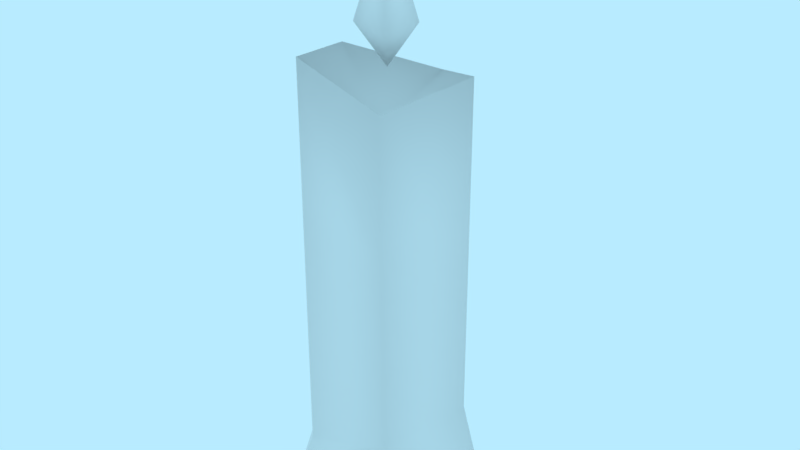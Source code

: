 # Source: prop-candle.blend  (saved by Blender 2.79.0; exported with 4.5.12 LTS)
import bpy
from mathutils import Matrix  # noqa: F401  (used for matrix-valued properties, if any)

bpy.ops.wm.read_factory_settings(use_empty=True)
scene = bpy.context.scene
scene.name = 'Scene'

# ---- collections
col_collection_1 = bpy.data.collections.new('Collection 1'); scene.collection.children.link(col_collection_1)

# ---- world
world_world = bpy.data.worlds.new('World'); scene.world = world_world
world_world.color = (0.4794, 0.8327, 1.0)
world_world.use_sun_shadow = False
world_world.sun_shadow_jitter_overblur = 0.0
world_world.cycles.sampling_method = 'MANUAL'

# ---- meshes
me_prop_candle = bpy.data.meshes.new('prop-candle')
me_prop_candle.from_pydata([(4.724e-10, -1.712e-09, -0.03918), (-0.01763, 0.02349, 0.02427), (0.03994, -4.514e-10, -0.01033), (0.01763, 0.03475, 0.02427), (0.02211, 1.261e-09, 0.02886), (0.02853, 0.04085, -0.009271), (-0.02329, 1.329e-09, 0.0304), (0.0, 0.15, -6.557e-09), (-0.03642, -4.115e-10, -0.009415), (0.0, 0.02981, -0.03), (0.02853, 0.1696, -0.009271), (0.0, 0.1601, -0.03), (0.01763, 0.1636, 0.02427), (-0.01763, 0.1749, 0.02427), (-0.02853, 0.1695, -0.009271), (-0.02853, 0.0564, -0.009271), (0.01064, 0.1853, -0.003457), (-4.105e-10, 0.1853, -0.01119), (0.006575, 0.1853, 0.00905), (-0.01064, 0.1853, -0.003457), (-8.193e-10, 0.169, -7.408e-09), (-0.006575, 0.1853, 0.00905), (-5.732e-10, 0.2191, -9.599e-09), (0.0, 0.1105, -0.03), (-0.02853, 0.1154, -0.009271), (-0.01763, 0.1182, 0.02427), (0.01763, 0.1124, 0.02427), (0.02853, 0.1155, -0.009271)], [], [(23, 11, 10, 27), (27, 10, 12, 26), (26, 12, 13, 25), (3, 1, 6), (25, 13, 14, 24), (24, 14, 11, 23), (7, 10, 11), (7, 12, 10), (7, 13, 12), (7, 14, 13), (7, 11, 14), (6, 1, 15), (15, 9, 0), (2, 5, 3), (0, 9, 5), (4, 2, 3), (4, 3, 6), (8, 6, 15), (8, 15, 0), (2, 0, 5), (17, 20, 19), (21, 20, 18), (16, 20, 17), (19, 20, 21), (18, 20, 16), (17, 22, 16), (21, 22, 19), (16, 22, 18), (19, 22, 17), (18, 22, 21), (15, 24, 23, 9), (1, 25, 24, 15), (3, 26, 25, 1), (5, 27, 26, 3), (9, 23, 27, 5)])
me_prop_candle.polygons.foreach_set('use_smooth', [True] * 35)
_uv = me_prop_candle.uv_layers.new(name='UVMap')
_uv.uv.foreach_set('vector', [0.6635, 0.2086, 0.6635, 0.5524, 0.5431, 0.5971, 0.5431, 0.2542, 0.5431, 0.2542, 0.5431, 0.5971, 0.3483, 0.5689, 0.3483, 0.2168, 0.3483, 0.2168, 0.3483, 0.5689, 0.3483, 0.6219, 0.3483, 0.2369, 0.3483, 0.09348, 0.3483, 0.08065, 0.3216, 0.03295, 0.3483, 0.2369, 0.3483, 0.6219, 0.5431, 0.5964, 0.5431, 0.2414, 0.5431, 0.2414, 0.5431, 0.5964, 0.6635, 0.5524, 0.6635, 0.2086, 0.5532, 0.7069, 0.5431, 0.5971, 0.6635, 0.5524, 0.5532, 0.7069, 0.3483, 0.5689, 0.5431, 0.5971, 0.5532, 0.7069, 0.3483, 0.6219, 0.3483, 0.5689, 0.5532, 0.7069, 0.5431, 0.5964, 0.3483, 0.6219, 0.5532, 0.7069, 0.6635, 0.5524, 0.5431, 0.5964, 0.3216, 0.03295, 0.3483, 0.08065, 0.5431, 0.1151, 0.5431, 0.1151, 0.6635, 0.09348, 0.7168, 0.03295, 0.5431, 0.03295, 0.5431, 0.1399, 0.3483, 0.09348, 0.7168, 0.03295, 0.6635, 0.09348, 0.5431, 0.1399, 0.3216, 0.03295, 0.5431, 0.03295, 0.3483, 0.09348, 0.3216, 0.03295, 0.3483, 0.09348, 0.3216, 0.03295, 0.5431, 0.03295, 0.3216, 0.03295, 0.5431, 0.1151, 0.5431, 0.03295, 0.5431, 0.1151, 0.7168, 0.03295, 0.5431, 0.03295, 0.7168, 0.03295, 0.5431, 0.1399, 0.4807, 0.9155, 0.4807, 0.9155, 0.4807, 0.9155, 0.4807, 0.9155, 0.4807, 0.9155, 0.4807, 0.9155, 0.4807, 0.9155, 0.4807, 0.9155, 0.4807, 0.9155, 0.4807, 0.9155, 0.4807, 0.9155, 0.4807, 0.9155, 0.4807, 0.9155, 0.4807, 0.9155, 0.4807, 0.9155, 0.4807, 0.9155, 0.4807, 0.9155, 0.4807, 0.9155, 0.4807, 0.9155, 0.4807, 0.9155, 0.4807, 0.9155, 0.4807, 0.9155, 0.4807, 0.9155, 0.4807, 0.9155, 0.4807, 0.9155, 0.4807, 0.9155, 0.4807, 0.9155, 0.4807, 0.9155, 0.4807, 0.9155, 0.4807, 0.9155, 0.5431, 0.1151, 0.5431, 0.2414, 0.6635, 0.2086, 0.6635, 0.09348, 0.3483, 0.08065, 0.3483, 0.2369, 0.5431, 0.2414, 0.5431, 0.1151, 0.3483, 0.09348, 0.3483, 0.2168, 0.3483, 0.2369, 0.3483, 0.08065, 0.5431, 0.1399, 0.5431, 0.2542, 0.3483, 0.2168, 0.3483, 0.09348, 0.6635, 0.09348, 0.6635, 0.2086, 0.5431, 0.2542, 0.5431, 0.1399])
me_prop_candle.use_remesh_preserve_volume = False
me_prop_candle.use_remesh_preserve_attributes = False
me_prop_candle.use_mirror_vertex_groups = False
me_prop_candle.update()

# ---- objects
ob_prop_candle = bpy.data.objects.new('prop-candle', me_prop_candle)

# ---- transforms, parenting, visibility, modifiers, constraints
ob_prop_candle.location = (0.0, 0.0, 0.0)
ob_prop_candle.rotation_euler = (1.571, -0.0, 0.0)
ob_prop_candle.scale = (1.25, 1.25, 1.25)
ob_prop_candle.lineart.crease_threshold = 0.0

# ---- collection membership
col_collection_1.objects.link(ob_prop_candle)

# ---- scene / render settings (as saved in the file)
scene.frame_start = 0; scene.frame_end = 250; scene.frame_set(0)
scene.render.engine = 'BLENDER_EEVEE_NEXT'
scene.render.resolution_percentage = 50
scene.render.fps = 30
scene.render.dither_intensity = 0.0
scene.cycles.use_denoising = False
scene.cycles.samples = 128
scene.cycles.sampling_pattern = 'TABULATED_SOBOL'
scene.cycles.use_adaptive_sampling = False
scene.cycles.use_light_tree = False
scene.cycles.blur_glossy = 0.0
scene.cycles.sample_clamp_indirect = 0.0
scene.view_settings.view_transform = 'Standard'
bpy.context.view_layer.update()

# ---- added for rendering (the .blend has no active camera): camera
cam_auto = bpy.data.cameras.new('AutoCamera')
cam_auto.lens = 50.0
cam_auto.sensor_width = 36.0
cam_auto.clip_end = 1000.0
ob_auto_camera = bpy.data.objects.new('AutoCamera', cam_auto)
scene.collection.objects.link(ob_auto_camera)
ob_auto_camera.location = (0.282337, -0.330679, 0.361035)
ob_auto_camera.rotation_euler = (1.09748, -7.21219e-08, 0.694738)
scene.camera = ob_auto_camera
bpy.context.view_layer.update()
